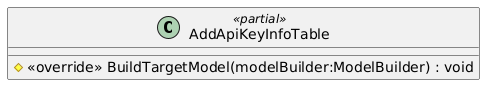

The diagram above was rendered by PlantUML. Its source (embedded in the PNG):
@startuml
class AddApiKeyInfoTable <<partial>> {
    # <<override>> BuildTargetModel(modelBuilder:ModelBuilder) : void
}
@enduml